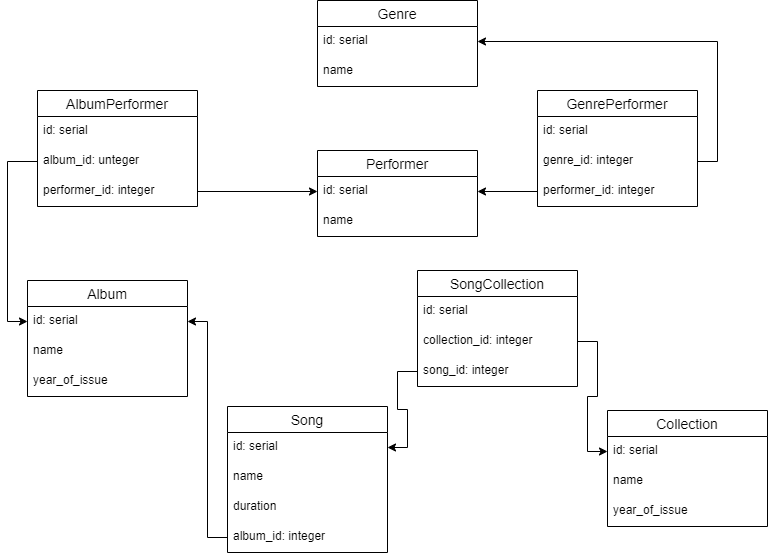

The diagram above was exported from draw.io. Its source (the exported page's mxGraphModel, read from the mxfile embedded in the PNG):
<mxGraphModel dx="1422" dy="762" grid="1" gridSize="10" guides="1" tooltips="1" connect="1" arrows="1" fold="1" page="1" pageScale="1" pageWidth="827" pageHeight="1169" math="0" shadow="0">
  <root>
    <mxCell id="0" />
    <mxCell id="1" parent="0" />
    <mxCell id="06bEKXFiJyjFghFehK06-1" value="Song" style="swimlane;fontStyle=0;childLayout=stackLayout;horizontal=1;startSize=26;horizontalStack=0;resizeParent=1;resizeParentMax=0;resizeLast=0;collapsible=1;marginBottom=0;align=center;fontSize=14;" parent="1" vertex="1">
      <mxGeometry x="280" y="426" width="160" height="146" as="geometry" />
    </mxCell>
    <mxCell id="06bEKXFiJyjFghFehK06-2" value="id: serial" style="text;strokeColor=none;fillColor=none;spacingLeft=4;spacingRight=4;overflow=hidden;rotatable=0;points=[[0,0.5],[1,0.5]];portConstraint=eastwest;fontSize=12;" parent="06bEKXFiJyjFghFehK06-1" vertex="1">
      <mxGeometry y="26" width="160" height="30" as="geometry" />
    </mxCell>
    <mxCell id="06bEKXFiJyjFghFehK06-3" value="name" style="text;strokeColor=none;fillColor=none;spacingLeft=4;spacingRight=4;overflow=hidden;rotatable=0;points=[[0,0.5],[1,0.5]];portConstraint=eastwest;fontSize=12;" parent="06bEKXFiJyjFghFehK06-1" vertex="1">
      <mxGeometry y="56" width="160" height="30" as="geometry" />
    </mxCell>
    <mxCell id="06bEKXFiJyjFghFehK06-4" value="duration" style="text;strokeColor=none;fillColor=none;spacingLeft=4;spacingRight=4;overflow=hidden;rotatable=0;points=[[0,0.5],[1,0.5]];portConstraint=eastwest;fontSize=12;" parent="06bEKXFiJyjFghFehK06-1" vertex="1">
      <mxGeometry y="86" width="160" height="30" as="geometry" />
    </mxCell>
    <mxCell id="uYfi_ovLyHzWiw_arHbD-8" value="album_id: integer" style="text;strokeColor=none;fillColor=none;spacingLeft=4;spacingRight=4;overflow=hidden;rotatable=0;points=[[0,0.5],[1,0.5]];portConstraint=eastwest;fontSize=12;" vertex="1" parent="06bEKXFiJyjFghFehK06-1">
      <mxGeometry y="116" width="160" height="30" as="geometry" />
    </mxCell>
    <mxCell id="06bEKXFiJyjFghFehK06-5" value="Performer" style="swimlane;fontStyle=0;childLayout=stackLayout;horizontal=1;startSize=26;horizontalStack=0;resizeParent=1;resizeParentMax=0;resizeLast=0;collapsible=1;marginBottom=0;align=center;fontSize=14;" parent="1" vertex="1">
      <mxGeometry x="370" y="170" width="160" height="86" as="geometry" />
    </mxCell>
    <mxCell id="06bEKXFiJyjFghFehK06-6" value="id: serial" style="text;strokeColor=none;fillColor=none;spacingLeft=4;spacingRight=4;overflow=hidden;rotatable=0;points=[[0,0.5],[1,0.5]];portConstraint=eastwest;fontSize=12;" parent="06bEKXFiJyjFghFehK06-5" vertex="1">
      <mxGeometry y="26" width="160" height="30" as="geometry" />
    </mxCell>
    <mxCell id="06bEKXFiJyjFghFehK06-7" value="name" style="text;strokeColor=none;fillColor=none;spacingLeft=4;spacingRight=4;overflow=hidden;rotatable=0;points=[[0,0.5],[1,0.5]];portConstraint=eastwest;fontSize=12;" parent="06bEKXFiJyjFghFehK06-5" vertex="1">
      <mxGeometry y="56" width="160" height="30" as="geometry" />
    </mxCell>
    <mxCell id="06bEKXFiJyjFghFehK06-10" value="Genre" style="swimlane;fontStyle=0;childLayout=stackLayout;horizontal=1;startSize=26;horizontalStack=0;resizeParent=1;resizeParentMax=0;resizeLast=0;collapsible=1;marginBottom=0;align=center;fontSize=14;" parent="1" vertex="1">
      <mxGeometry x="370" y="20" width="160" height="86" as="geometry" />
    </mxCell>
    <mxCell id="06bEKXFiJyjFghFehK06-11" value="id: serial" style="text;strokeColor=none;fillColor=none;spacingLeft=4;spacingRight=4;overflow=hidden;rotatable=0;points=[[0,0.5],[1,0.5]];portConstraint=eastwest;fontSize=12;" parent="06bEKXFiJyjFghFehK06-10" vertex="1">
      <mxGeometry y="26" width="160" height="30" as="geometry" />
    </mxCell>
    <mxCell id="06bEKXFiJyjFghFehK06-12" value="name" style="text;strokeColor=none;fillColor=none;spacingLeft=4;spacingRight=4;overflow=hidden;rotatable=0;points=[[0,0.5],[1,0.5]];portConstraint=eastwest;fontSize=12;" parent="06bEKXFiJyjFghFehK06-10" vertex="1">
      <mxGeometry y="56" width="160" height="30" as="geometry" />
    </mxCell>
    <mxCell id="06bEKXFiJyjFghFehK06-14" value="Album" style="swimlane;fontStyle=0;childLayout=stackLayout;horizontal=1;startSize=26;horizontalStack=0;resizeParent=1;resizeParentMax=0;resizeLast=0;collapsible=1;marginBottom=0;align=center;fontSize=14;" parent="1" vertex="1">
      <mxGeometry x="80" y="300" width="160" height="116" as="geometry" />
    </mxCell>
    <mxCell id="06bEKXFiJyjFghFehK06-15" value="id: serial" style="text;strokeColor=none;fillColor=none;spacingLeft=4;spacingRight=4;overflow=hidden;rotatable=0;points=[[0,0.5],[1,0.5]];portConstraint=eastwest;fontSize=12;" parent="06bEKXFiJyjFghFehK06-14" vertex="1">
      <mxGeometry y="26" width="160" height="30" as="geometry" />
    </mxCell>
    <mxCell id="06bEKXFiJyjFghFehK06-16" value="name" style="text;strokeColor=none;fillColor=none;spacingLeft=4;spacingRight=4;overflow=hidden;rotatable=0;points=[[0,0.5],[1,0.5]];portConstraint=eastwest;fontSize=12;" parent="06bEKXFiJyjFghFehK06-14" vertex="1">
      <mxGeometry y="56" width="160" height="30" as="geometry" />
    </mxCell>
    <mxCell id="06bEKXFiJyjFghFehK06-17" value="year_of_issue" style="text;strokeColor=none;fillColor=none;spacingLeft=4;spacingRight=4;overflow=hidden;rotatable=0;points=[[0,0.5],[1,0.5]];portConstraint=eastwest;fontSize=12;" parent="06bEKXFiJyjFghFehK06-14" vertex="1">
      <mxGeometry y="86" width="160" height="30" as="geometry" />
    </mxCell>
    <mxCell id="06bEKXFiJyjFghFehK06-18" value="Collection" style="swimlane;fontStyle=0;childLayout=stackLayout;horizontal=1;startSize=26;horizontalStack=0;resizeParent=1;resizeParentMax=0;resizeLast=0;collapsible=1;marginBottom=0;align=center;fontSize=14;" parent="1" vertex="1">
      <mxGeometry x="660" y="430" width="160" height="116" as="geometry" />
    </mxCell>
    <mxCell id="06bEKXFiJyjFghFehK06-19" value="id: serial" style="text;strokeColor=none;fillColor=none;spacingLeft=4;spacingRight=4;overflow=hidden;rotatable=0;points=[[0,0.5],[1,0.5]];portConstraint=eastwest;fontSize=12;" parent="06bEKXFiJyjFghFehK06-18" vertex="1">
      <mxGeometry y="26" width="160" height="30" as="geometry" />
    </mxCell>
    <mxCell id="06bEKXFiJyjFghFehK06-20" value="name" style="text;strokeColor=none;fillColor=none;spacingLeft=4;spacingRight=4;overflow=hidden;rotatable=0;points=[[0,0.5],[1,0.5]];portConstraint=eastwest;fontSize=12;" parent="06bEKXFiJyjFghFehK06-18" vertex="1">
      <mxGeometry y="56" width="160" height="30" as="geometry" />
    </mxCell>
    <mxCell id="06bEKXFiJyjFghFehK06-21" value="year_of_issue" style="text;strokeColor=none;fillColor=none;spacingLeft=4;spacingRight=4;overflow=hidden;rotatable=0;points=[[0,0.5],[1,0.5]];portConstraint=eastwest;fontSize=12;" parent="06bEKXFiJyjFghFehK06-18" vertex="1">
      <mxGeometry y="86" width="160" height="30" as="geometry" />
    </mxCell>
    <mxCell id="06bEKXFiJyjFghFehK06-22" value="GenrePerformer" style="swimlane;fontStyle=0;childLayout=stackLayout;horizontal=1;startSize=26;horizontalStack=0;resizeParent=1;resizeParentMax=0;resizeLast=0;collapsible=1;marginBottom=0;align=center;fontSize=14;" parent="1" vertex="1">
      <mxGeometry x="590" y="110" width="160" height="116" as="geometry" />
    </mxCell>
    <mxCell id="06bEKXFiJyjFghFehK06-23" value="id: serial" style="text;strokeColor=none;fillColor=none;spacingLeft=4;spacingRight=4;overflow=hidden;rotatable=0;points=[[0,0.5],[1,0.5]];portConstraint=eastwest;fontSize=12;" parent="06bEKXFiJyjFghFehK06-22" vertex="1">
      <mxGeometry y="26" width="160" height="30" as="geometry" />
    </mxCell>
    <mxCell id="06bEKXFiJyjFghFehK06-24" value="genre_id: integer" style="text;strokeColor=none;fillColor=none;spacingLeft=4;spacingRight=4;overflow=hidden;rotatable=0;points=[[0,0.5],[1,0.5]];portConstraint=eastwest;fontSize=12;" parent="06bEKXFiJyjFghFehK06-22" vertex="1">
      <mxGeometry y="56" width="160" height="30" as="geometry" />
    </mxCell>
    <mxCell id="06bEKXFiJyjFghFehK06-26" value="performer_id: integer" style="text;strokeColor=none;fillColor=none;spacingLeft=4;spacingRight=4;overflow=hidden;rotatable=0;points=[[0,0.5],[1,0.5]];portConstraint=eastwest;fontSize=12;" parent="06bEKXFiJyjFghFehK06-22" vertex="1">
      <mxGeometry y="86" width="160" height="30" as="geometry" />
    </mxCell>
    <mxCell id="06bEKXFiJyjFghFehK06-28" style="edgeStyle=orthogonalEdgeStyle;rounded=0;orthogonalLoop=1;jettySize=auto;html=1;exitX=1;exitY=0.5;exitDx=0;exitDy=0;entryX=1;entryY=0.5;entryDx=0;entryDy=0;" parent="1" source="06bEKXFiJyjFghFehK06-24" target="06bEKXFiJyjFghFehK06-11" edge="1">
      <mxGeometry relative="1" as="geometry" />
    </mxCell>
    <mxCell id="06bEKXFiJyjFghFehK06-29" style="edgeStyle=orthogonalEdgeStyle;rounded=0;orthogonalLoop=1;jettySize=auto;html=1;exitX=0;exitY=0.5;exitDx=0;exitDy=0;" parent="1" source="06bEKXFiJyjFghFehK06-26" target="06bEKXFiJyjFghFehK06-6" edge="1">
      <mxGeometry relative="1" as="geometry" />
    </mxCell>
    <mxCell id="uYfi_ovLyHzWiw_arHbD-1" value="AlbumPerformer" style="swimlane;fontStyle=0;childLayout=stackLayout;horizontal=1;startSize=26;horizontalStack=0;resizeParent=1;resizeParentMax=0;resizeLast=0;collapsible=1;marginBottom=0;align=center;fontSize=14;" vertex="1" parent="1">
      <mxGeometry x="90" y="110" width="160" height="116" as="geometry" />
    </mxCell>
    <mxCell id="uYfi_ovLyHzWiw_arHbD-2" value="id: serial" style="text;strokeColor=none;fillColor=none;spacingLeft=4;spacingRight=4;overflow=hidden;rotatable=0;points=[[0,0.5],[1,0.5]];portConstraint=eastwest;fontSize=12;" vertex="1" parent="uYfi_ovLyHzWiw_arHbD-1">
      <mxGeometry y="26" width="160" height="30" as="geometry" />
    </mxCell>
    <mxCell id="uYfi_ovLyHzWiw_arHbD-3" value="album_id: unteger" style="text;strokeColor=none;fillColor=none;spacingLeft=4;spacingRight=4;overflow=hidden;rotatable=0;points=[[0,0.5],[1,0.5]];portConstraint=eastwest;fontSize=12;" vertex="1" parent="uYfi_ovLyHzWiw_arHbD-1">
      <mxGeometry y="56" width="160" height="30" as="geometry" />
    </mxCell>
    <mxCell id="uYfi_ovLyHzWiw_arHbD-4" value="performer_id: integer" style="text;strokeColor=none;fillColor=none;spacingLeft=4;spacingRight=4;overflow=hidden;rotatable=0;points=[[0,0.5],[1,0.5]];portConstraint=eastwest;fontSize=12;" vertex="1" parent="uYfi_ovLyHzWiw_arHbD-1">
      <mxGeometry y="86" width="160" height="30" as="geometry" />
    </mxCell>
    <mxCell id="uYfi_ovLyHzWiw_arHbD-5" style="edgeStyle=orthogonalEdgeStyle;rounded=0;orthogonalLoop=1;jettySize=auto;html=1;exitX=0;exitY=0.5;exitDx=0;exitDy=0;entryX=0;entryY=0.5;entryDx=0;entryDy=0;" edge="1" parent="1" source="uYfi_ovLyHzWiw_arHbD-3" target="06bEKXFiJyjFghFehK06-15">
      <mxGeometry relative="1" as="geometry" />
    </mxCell>
    <mxCell id="uYfi_ovLyHzWiw_arHbD-6" style="edgeStyle=orthogonalEdgeStyle;rounded=0;orthogonalLoop=1;jettySize=auto;html=1;exitX=1;exitY=0.5;exitDx=0;exitDy=0;entryX=0;entryY=0.5;entryDx=0;entryDy=0;" edge="1" parent="1" source="uYfi_ovLyHzWiw_arHbD-4" target="06bEKXFiJyjFghFehK06-6">
      <mxGeometry relative="1" as="geometry" />
    </mxCell>
    <mxCell id="uYfi_ovLyHzWiw_arHbD-9" style="edgeStyle=orthogonalEdgeStyle;rounded=0;orthogonalLoop=1;jettySize=auto;html=1;exitX=0;exitY=0.5;exitDx=0;exitDy=0;entryX=1;entryY=0.5;entryDx=0;entryDy=0;" edge="1" parent="1" source="uYfi_ovLyHzWiw_arHbD-8" target="06bEKXFiJyjFghFehK06-15">
      <mxGeometry relative="1" as="geometry" />
    </mxCell>
    <mxCell id="uYfi_ovLyHzWiw_arHbD-10" value="SongCollection" style="swimlane;fontStyle=0;childLayout=stackLayout;horizontal=1;startSize=26;horizontalStack=0;resizeParent=1;resizeParentMax=0;resizeLast=0;collapsible=1;marginBottom=0;align=center;fontSize=14;" vertex="1" parent="1">
      <mxGeometry x="470" y="290" width="160" height="116" as="geometry" />
    </mxCell>
    <mxCell id="uYfi_ovLyHzWiw_arHbD-11" value="id: serial" style="text;strokeColor=none;fillColor=none;spacingLeft=4;spacingRight=4;overflow=hidden;rotatable=0;points=[[0,0.5],[1,0.5]];portConstraint=eastwest;fontSize=12;" vertex="1" parent="uYfi_ovLyHzWiw_arHbD-10">
      <mxGeometry y="26" width="160" height="30" as="geometry" />
    </mxCell>
    <mxCell id="uYfi_ovLyHzWiw_arHbD-12" value="collection_id: integer" style="text;strokeColor=none;fillColor=none;spacingLeft=4;spacingRight=4;overflow=hidden;rotatable=0;points=[[0,0.5],[1,0.5]];portConstraint=eastwest;fontSize=12;" vertex="1" parent="uYfi_ovLyHzWiw_arHbD-10">
      <mxGeometry y="56" width="160" height="30" as="geometry" />
    </mxCell>
    <mxCell id="uYfi_ovLyHzWiw_arHbD-13" value="song_id: integer" style="text;strokeColor=none;fillColor=none;spacingLeft=4;spacingRight=4;overflow=hidden;rotatable=0;points=[[0,0.5],[1,0.5]];portConstraint=eastwest;fontSize=12;" vertex="1" parent="uYfi_ovLyHzWiw_arHbD-10">
      <mxGeometry y="86" width="160" height="30" as="geometry" />
    </mxCell>
    <mxCell id="uYfi_ovLyHzWiw_arHbD-14" style="edgeStyle=orthogonalEdgeStyle;rounded=0;orthogonalLoop=1;jettySize=auto;html=1;exitX=1;exitY=0.5;exitDx=0;exitDy=0;entryX=0;entryY=0.5;entryDx=0;entryDy=0;" edge="1" parent="1" source="uYfi_ovLyHzWiw_arHbD-12" target="06bEKXFiJyjFghFehK06-19">
      <mxGeometry relative="1" as="geometry" />
    </mxCell>
    <mxCell id="uYfi_ovLyHzWiw_arHbD-15" style="edgeStyle=orthogonalEdgeStyle;rounded=0;orthogonalLoop=1;jettySize=auto;html=1;exitX=0;exitY=0.5;exitDx=0;exitDy=0;entryX=1;entryY=0.5;entryDx=0;entryDy=0;" edge="1" parent="1" source="uYfi_ovLyHzWiw_arHbD-13" target="06bEKXFiJyjFghFehK06-2">
      <mxGeometry relative="1" as="geometry" />
    </mxCell>
  </root>
</mxGraphModel>